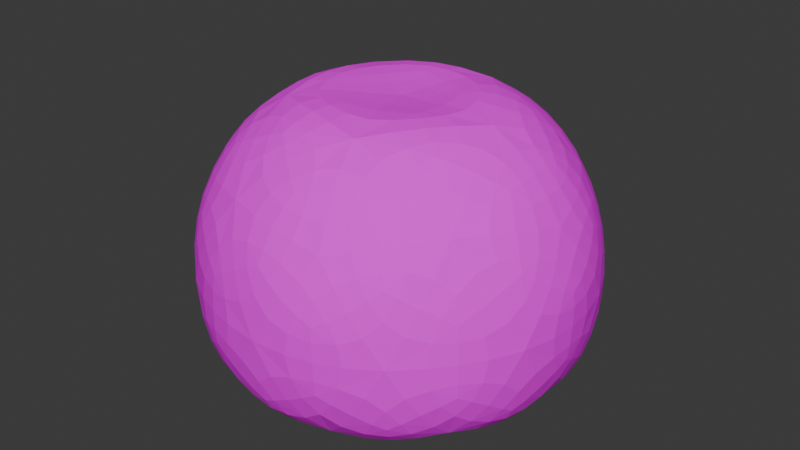 # Source: Slime.blend  (saved by Blender 5.0.119; exported with 4.5.12 LTS)
import bpy
from mathutils import Matrix  # noqa: F401  (used for matrix-valued properties, if any)

bpy.ops.wm.read_factory_settings(use_empty=True)
scene = bpy.context.scene
scene.name = 'Scene'

# ---- collections
col_collection = bpy.data.collections.new('Collection'); scene.collection.children.link(col_collection)

# ---- images (referenced by path relative to the original .blend; pixels are not part of the script)
import os
ASSET_DIR = os.environ.get("B2B_ASSET_DIR", "")  # directory of the original .blend (textures are referenced by path, not embedded)
HERE = os.path.dirname(os.path.abspath(__file__))  # packed textures are extracted next to this script under _unpacked/

def load_image(name, relpath, width, height, colorspace="sRGB"):
    """Load a texture the original file referenced (path relative to the .blend, or extracted next to this script)."""
    p = next((c for c in (os.path.join(HERE, relpath), os.path.join(ASSET_DIR, relpath)) if relpath and os.path.exists(c)), "")
    if p:
        img = bpy.data.images.load(p, check_existing=True)
        img.name = name
    else:  # same state as the original file: an image datablock whose file is absent (Cycles renders it pink)
        img = bpy.data.images.new(name, width, height)
        img.source = "FILE"
        img.filepath = "//" + (relpath or name)
    img.colorspace_settings.name = colorspace
    return img
img_slime_png = load_image('Slime.png', 'Slime.png', 1024, 1024, 'sRGB')

# ---- materials (node trees are filled in below, after node groups)
mat_material_001 = bpy.data.materials.new('Material.001')

# ---- material node trees
mat_material_001.use_nodes = True; mat_material_001.node_tree.nodes.clear()
_N = mat_material_001.node_tree.nodes; _L = mat_material_001.node_tree.links
n0 = _N.new('ShaderNodeBsdfPrincipled'); n0.name = 'Principled BSDF'; n0.location = (88, 98)
n0.inputs[2].default_value = 1.0
n0.inputs[3].default_value = 1.0
n1 = _N.new('ShaderNodeOutputMaterial'); n1.name = 'Material Output'; n1.location = (406, 112)
n1.width = 271
n2 = _N.new('ShaderNodeTexImage'); n2.name = 'Image Texture'; n2.location = (-450, 29)
n2.image = img_slime_png
n2.interpolation = 'Closest'
n2.extension = 'EXTEND'
_L.new(n0.outputs[0], n1.inputs[0])
_L.new(n2.outputs[0], n0.inputs[0])
n1.is_active_output = True

# ---- world
world_world = bpy.data.worlds.new('World'); scene.world = world_world
world_world.use_nodes = True; world_world.node_tree.nodes.clear()
_N = world_world.node_tree.nodes; _L = world_world.node_tree.links
n0 = _N.new('ShaderNodeOutputWorld'); n0.name = 'World Output'; n0.location = (200, 100)
n1 = _N.new('ShaderNodeBackground'); n1.name = 'Background'; n1.location = (-200, 100)
n1.inputs[0].default_value = (0.05088, 0.05088, 0.05088, 1.0)
_L.new(n1.outputs[0], n0.inputs[0])
n0.is_active_output = True
world_world.color = (0.05088, 0.05088, 0.05088)
world_world.sun_shadow_jitter_overblur = 0.0

# ---- meshes
me_icosphere = bpy.data.meshes.new('Icosphere')
me_icosphere.from_pydata([(7.348e-07, -2.722e-09, -0.4822), (0.7213, -0.524, -0.4705), (-0.2755, -0.8479, -0.4705), (-0.8915, 2.098e-09, -0.4705), (-0.2755, 0.8479, -0.4705), (0.7213, 0.524, -0.4705), (0.2764, -0.8506, 0.4472), (-0.7236, -0.5257, 0.4472), (-0.7236, 0.5257, 0.4472), (0.2764, 0.8506, 0.4472), (0.8944, 0.0, 0.4472), (-4.111e-07, -1.497e-09, 0.7151), (-0.1291, -0.3975, -0.4441), (0.3381, -0.2456, -0.4441), (0.2655, -0.817, -0.5384), (0.859, -5.175e-09, -0.5384), (0.3381, 0.2456, -0.4441), (-0.4179, -9.942e-11, -0.4441), (-0.695, -0.5049, -0.5384), (-0.1291, 0.3975, -0.4441), (-0.695, 0.5049, -0.5384), (0.2655, 0.817, -0.5384), (0.9511, -0.309, 0.0), (0.9511, 0.309, 0.0), (0.0, -1.0, 0.0), (0.5878, -0.809, 0.0), (-0.9511, -0.309, 0.0), (-0.5878, -0.809, 0.0), (-0.5878, 0.809, 0.0), (-0.9511, 0.309, 0.0), (0.5878, 0.809, 0.0), (0.0, 1.0, 0.0), (0.6882, -0.5, 0.5257), (-0.2629, -0.809, 0.5257), (-0.8506, 0.0, 0.5257), (-0.2629, 0.809, 0.5257), (0.6882, 0.5, 0.5257), (0.1625, -0.5, 0.8507), (0.5257, 0.0, 0.8507), (-0.4253, -0.309, 0.8507), (-0.4253, 0.309, 0.8507), (0.1625, 0.5, 0.8507)], [], [(0, 13, 12), (1, 13, 15), (0, 12, 17), (0, 17, 19), (0, 19, 16), (1, 15, 22), (2, 14, 24), (3, 18, 26), (4, 20, 28), (5, 21, 30), (1, 22, 25), (2, 24, 27), (3, 26, 29), (4, 28, 31), (5, 30, 23), (6, 32, 37), (7, 33, 39), (8, 34, 40), (9, 35, 41), (10, 36, 38), (38, 41, 11), (38, 36, 41), (36, 9, 41), (41, 40, 11), (41, 35, 40), (35, 8, 40), (40, 39, 11), (40, 34, 39), (34, 7, 39), (39, 37, 11), (39, 33, 37), (33, 6, 37), (37, 38, 11), (37, 32, 38), (32, 10, 38), (23, 36, 10), (23, 30, 36), (30, 9, 36), (31, 35, 9), (31, 28, 35), (28, 8, 35), (29, 34, 8), (29, 26, 34), (26, 7, 34), (27, 33, 7), (27, 24, 33), (24, 6, 33), (25, 32, 6), (25, 22, 32), (22, 10, 32), (30, 31, 9), (30, 21, 31), (21, 4, 31), (28, 29, 8), (28, 20, 29), (20, 3, 29), (26, 27, 7), (26, 18, 27), (18, 2, 27), (24, 25, 6), (24, 14, 25), (14, 1, 25), (22, 23, 10), (22, 15, 23), (15, 5, 23), (16, 21, 5), (16, 19, 21), (19, 4, 21), (19, 20, 4), (19, 17, 20), (17, 3, 20), (17, 18, 3), (17, 12, 18), (12, 2, 18), (15, 16, 5), (15, 13, 16), (13, 0, 16), (12, 14, 2), (12, 13, 14), (13, 1, 14)])
_uv = me_icosphere.uv_layers.new(name='UVMap')
_uv.uv.foreach_set('vector', [0.2736, 0.1979, 0.3308, 0.2967, 0.2165, 0.2967, 0.3879, 0.3954, 0.445, 0.2967, 0.5022, 0.3954, 1.188, 0.1979, 1.245, 0.2967, 1.131, 0.2967, 0.9593, 0.1979, 1.016, 0.2967, 0.9022, 0.2967, 0.7308, 0.1979, 0.7879, 0.2967, 0.6736, 0.2967, 0.3879, 0.3954, 0.5022, 0.3954, 0.445, 0.4941, 0.1593, 0.3954, 0.2736, 0.3954, 0.2165, 0.4941, 1.074, 0.3954, 1.188, 0.3954, 1.131, 0.4941, 0.8451, 0.3954, 0.9593, 0.3954, 0.9022, 0.4941, 0.6165, 0.3954, 0.7308, 0.3954, 0.6736, 0.4941, 0.3879, 0.3954, 0.445, 0.4941, 0.3308, 0.4941, 0.1593, 0.3954, 0.2165, 0.4941, 0.1022, 0.4941, 1.074, 0.3954, 1.131, 0.4941, 1.016, 0.4941, 0.8451, 0.3954, 0.9022, 0.4941, 0.7879, 0.4941, 0.6165, 0.3954, 0.6736, 0.4941, 0.5593, 0.4941, 0.2736, 0.5928, 0.3879, 0.5928, 0.3308, 0.6915, 0.04502, 0.5928, 0.1593, 0.5928, 0.1022, 0.6915, 0.9593, 0.5928, 1.074, 0.5928, 1.016, 0.6915, 0.7308, 0.5928, 0.8451, 0.5928, 0.7879, 0.6915, 0.5022, 0.5928, 0.6165, 0.5928, 0.5593, 0.6915, 0.5593, 0.6915, 0.6736, 0.6915, 0.6165, 0.7902, 0.5593, 0.6915, 0.6165, 0.5928, 0.6736, 0.6915, 0.6165, 0.5928, 0.7308, 0.5928, 0.6736, 0.6915, 0.7879, 0.6915, 0.9022, 0.6915, 0.8451, 0.7902, 0.7879, 0.6915, 0.8451, 0.5928, 0.9022, 0.6915, 0.8451, 0.5928, 0.9593, 0.5928, 0.9022, 0.6915, 1.016, 0.6915, 1.131, 0.6915, 1.074, 0.7902, 1.016, 0.6915, 1.074, 0.5928, 1.131, 0.6915, 1.074, 0.5928, 1.188, 0.5928, 1.131, 0.6915, 0.1022, 0.6915, 0.2165, 0.6915, 0.1593, 0.7902, 0.1022, 0.6915, 0.1593, 0.5928, 0.2165, 0.6915, 0.1593, 0.5928, 0.2736, 0.5928, 0.2165, 0.6915, 0.3308, 0.6915, 0.445, 0.6915, 0.3879, 0.7902, 0.3308, 0.6915, 0.3879, 0.5928, 0.445, 0.6915, 0.3879, 0.5928, 0.5022, 0.5928, 0.445, 0.6915, 0.5593, 0.4941, 0.6165, 0.5928, 0.5022, 0.5928, 0.5593, 0.4941, 0.6736, 0.4941, 0.6165, 0.5928, 0.6736, 0.4941, 0.7308, 0.5928, 0.6165, 0.5928, 0.7879, 0.4941, 0.8451, 0.5928, 0.7308, 0.5928, 0.7879, 0.4941, 0.9022, 0.4941, 0.8451, 0.5928, 0.9022, 0.4941, 0.9593, 0.5928, 0.8451, 0.5928, 1.016, 0.4941, 1.074, 0.5928, 0.9593, 0.5928, 1.016, 0.4941, 1.131, 0.4941, 1.074, 0.5928, 1.131, 0.4941, 1.188, 0.5928, 1.074, 0.5928, 0.1022, 0.4941, 0.1593, 0.5928, 0.04502, 0.5928, 0.1022, 0.4941, 0.2165, 0.4941, 0.1593, 0.5928, 0.2165, 0.4941, 0.2736, 0.5928, 0.1593, 0.5928, 0.3308, 0.4941, 0.3879, 0.5928, 0.2736, 0.5928, 0.3308, 0.4941, 0.445, 0.4941, 0.3879, 0.5928, 0.445, 0.4941, 0.5022, 0.5928, 0.3879, 0.5928, 0.6736, 0.4941, 0.7879, 0.4941, 0.7308, 0.5928, 0.6736, 0.4941, 0.7308, 0.3954, 0.7879, 0.4941, 0.7308, 0.3954, 0.8451, 0.3954, 0.7879, 0.4941, 0.9022, 0.4941, 1.016, 0.4941, 0.9593, 0.5928, 0.9022, 0.4941, 0.9593, 0.3954, 1.016, 0.4941, 0.9593, 0.3954, 1.074, 0.3954, 1.016, 0.4941, 1.131, 0.4941, 1.245, 0.4941, 1.188, 0.5928, 1.131, 0.4941, 1.188, 0.3954, 1.245, 0.4941, 1.188, 0.3954, 1.302, 0.3954, 1.245, 0.4941, 0.2165, 0.4941, 0.3308, 0.4941, 0.2736, 0.5928, 0.2165, 0.4941, 0.2736, 0.3954, 0.3308, 0.4941, 0.2736, 0.3954, 0.3879, 0.3954, 0.3308, 0.4941, 0.445, 0.4941, 0.5593, 0.4941, 0.5022, 0.5928, 0.445, 0.4941, 0.5022, 0.3954, 0.5593, 0.4941, 0.5022, 0.3954, 0.6165, 0.3954, 0.5593, 0.4941, 0.6736, 0.2967, 0.7308, 0.3954, 0.6165, 0.3954, 0.6736, 0.2967, 0.7879, 0.2967, 0.7308, 0.3954, 0.7879, 0.2967, 0.8451, 0.3954, 0.7308, 0.3954, 0.9022, 0.2967, 0.9593, 0.3954, 0.8451, 0.3954, 0.9022, 0.2967, 1.016, 0.2967, 0.9593, 0.3954, 1.016, 0.2967, 1.074, 0.3954, 0.9593, 0.3954, 1.131, 0.2967, 1.188, 0.3954, 1.074, 0.3954, 1.131, 0.2967, 1.245, 0.2967, 1.188, 0.3954, 1.245, 0.2967, 1.302, 0.3954, 1.188, 0.3954, 0.5022, 0.3954, 0.5593, 0.2967, 0.6165, 0.3954, 0.5022, 0.3954, 0.445, 0.2967, 0.5593, 0.2967, 0.445, 0.2967, 0.5022, 0.1979, 0.5593, 0.2967, 0.2165, 0.2967, 0.2736, 0.3954, 0.1593, 0.3954, 0.2165, 0.2967, 0.3308, 0.2967, 0.2736, 0.3954, 0.3308, 0.2967, 0.3879, 0.3954, 0.2736, 0.3954])
me_icosphere.materials.append(mat_material_001)
me_icosphere.update()

# ---- objects
ob_icosphere = bpy.data.objects.new('Icosphere', me_icosphere)

# ---- transforms, parenting, visibility, modifiers, constraints
ob_icosphere.location = (0.0, 0.0, 0.0)
_m = ob_icosphere.modifiers.new('Subdivision', 'SUBSURF')
_m.levels = 2
_m.open_advanced_panel = True

# ---- collection membership
col_collection.objects.link(ob_icosphere)

# ---- scene / render settings (as saved in the file)
scene.frame_start = 1; scene.frame_end = 250; scene.frame_set(1)
scene.render.engine = 'BLENDER_EEVEE_NEXT'
scene.render.bake_bias = 0.0
scene.render.bake_samples = 0
scene.cycles.sampling_pattern = 'TABULATED_SOBOL'
scene.eevee.use_volume_custom_range = False
bpy.context.view_layer.update()

# ---- added for rendering (the .blend has no active camera and no usable light): camera, sun
cam_auto = bpy.data.cameras.new('AutoCamera')
cam_auto.lens = 50.0
cam_auto.sensor_width = 36.0
cam_auto.clip_end = 1000.0
ob_auto_camera = bpy.data.objects.new('AutoCamera', cam_auto)
scene.collection.objects.link(ob_auto_camera)
ob_auto_camera.location = (2.85884, -3.43061, 2.44322)
ob_auto_camera.rotation_euler = (1.09748, -7.21219e-08, 0.694738)
scene.camera = ob_auto_camera
light_auto_sun = bpy.data.lights.new('AutoSun', 'SUN')
light_auto_sun.energy = 3.0
light_auto_sun.angle = 0.0523599
ob_auto_sun = bpy.data.objects.new('AutoSun', light_auto_sun)
scene.collection.objects.link(ob_auto_sun)
ob_auto_sun.rotation_euler = (0.872665, 0.174533, 0.523599)
bpy.context.view_layer.update()
